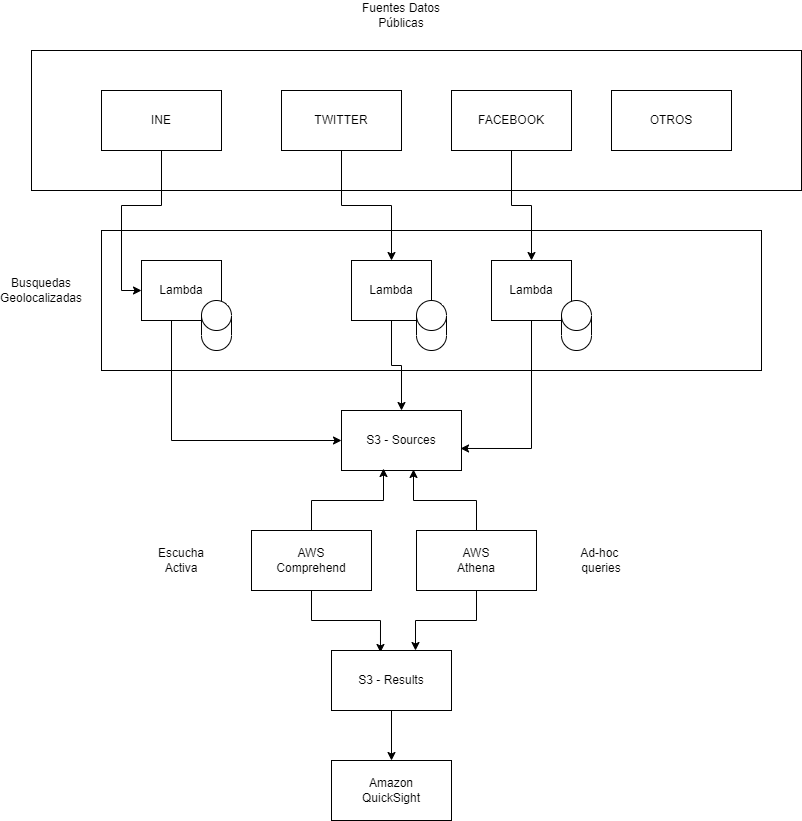

The diagram above was exported from draw.io. Its source (the exported page's mxGraphModel, read from the mxfile embedded in the PNG):
<mxGraphModel dx="1434" dy="764" grid="1" gridSize="10" guides="1" tooltips="1" connect="1" arrows="1" fold="1" page="1" pageScale="1" pageWidth="827" pageHeight="1169" math="0" shadow="0">
  <root>
    <mxCell id="0" />
    <mxCell id="1" parent="0" />
    <mxCell id="nRDjECZsjPuzny13IEZR-17" value="" style="rounded=0;whiteSpace=wrap;html=1;" vertex="1" parent="1">
      <mxGeometry x="110" y="310" width="660" height="140" as="geometry" />
    </mxCell>
    <mxCell id="nRDjECZsjPuzny13IEZR-5" value="" style="rounded=0;whiteSpace=wrap;html=1;" vertex="1" parent="1">
      <mxGeometry x="40" y="130" width="770" height="140" as="geometry" />
    </mxCell>
    <mxCell id="nRDjECZsjPuzny13IEZR-7" style="edgeStyle=orthogonalEdgeStyle;rounded=0;orthogonalLoop=1;jettySize=auto;html=1;entryX=0;entryY=0.5;entryDx=0;entryDy=0;" edge="1" parent="1" source="nRDjECZsjPuzny13IEZR-9" target="nRDjECZsjPuzny13IEZR-6">
      <mxGeometry relative="1" as="geometry">
        <Array as="points">
          <mxPoint x="180" y="390" />
        </Array>
      </mxGeometry>
    </mxCell>
    <mxCell id="nRDjECZsjPuzny13IEZR-1" value="INE" style="rounded=0;whiteSpace=wrap;html=1;" vertex="1" parent="1">
      <mxGeometry x="110" y="170" width="120" height="60" as="geometry" />
    </mxCell>
    <mxCell id="nRDjECZsjPuzny13IEZR-8" style="edgeStyle=orthogonalEdgeStyle;rounded=0;orthogonalLoop=1;jettySize=auto;html=1;entryX=0.5;entryY=0;entryDx=0;entryDy=0;" edge="1" parent="1" source="nRDjECZsjPuzny13IEZR-10" target="nRDjECZsjPuzny13IEZR-6">
      <mxGeometry relative="1" as="geometry" />
    </mxCell>
    <mxCell id="nRDjECZsjPuzny13IEZR-2" value="TWITTER" style="rounded=0;whiteSpace=wrap;html=1;" vertex="1" parent="1">
      <mxGeometry x="290" y="170" width="120" height="60" as="geometry" />
    </mxCell>
    <mxCell id="nRDjECZsjPuzny13IEZR-20" style="edgeStyle=orthogonalEdgeStyle;rounded=0;orthogonalLoop=1;jettySize=auto;html=1;entryX=0.5;entryY=0;entryDx=0;entryDy=0;" edge="1" parent="1" source="nRDjECZsjPuzny13IEZR-3" target="nRDjECZsjPuzny13IEZR-19">
      <mxGeometry relative="1" as="geometry" />
    </mxCell>
    <mxCell id="nRDjECZsjPuzny13IEZR-3" value="FACEBOOK" style="rounded=0;whiteSpace=wrap;html=1;" vertex="1" parent="1">
      <mxGeometry x="460" y="170" width="120" height="60" as="geometry" />
    </mxCell>
    <mxCell id="nRDjECZsjPuzny13IEZR-4" value="Busquedas Geolocalizadas" style="text;html=1;strokeColor=none;fillColor=none;align=center;verticalAlign=middle;whiteSpace=wrap;rounded=0;" vertex="1" parent="1">
      <mxGeometry x="20" y="355" width="60" height="30" as="geometry" />
    </mxCell>
    <mxCell id="nRDjECZsjPuzny13IEZR-6" value="S3 - Sources" style="rounded=0;whiteSpace=wrap;html=1;" vertex="1" parent="1">
      <mxGeometry x="350" y="490" width="120" height="60" as="geometry" />
    </mxCell>
    <mxCell id="nRDjECZsjPuzny13IEZR-24" style="edgeStyle=orthogonalEdgeStyle;rounded=0;orthogonalLoop=1;jettySize=auto;html=1;entryX=0.35;entryY=0.967;entryDx=0;entryDy=0;entryPerimeter=0;" edge="1" parent="1" source="nRDjECZsjPuzny13IEZR-11" target="nRDjECZsjPuzny13IEZR-6">
      <mxGeometry relative="1" as="geometry" />
    </mxCell>
    <mxCell id="nRDjECZsjPuzny13IEZR-29" style="edgeStyle=orthogonalEdgeStyle;rounded=0;orthogonalLoop=1;jettySize=auto;html=1;entryX=0.408;entryY=0.033;entryDx=0;entryDy=0;entryPerimeter=0;" edge="1" parent="1" source="nRDjECZsjPuzny13IEZR-11" target="nRDjECZsjPuzny13IEZR-28">
      <mxGeometry relative="1" as="geometry" />
    </mxCell>
    <mxCell id="nRDjECZsjPuzny13IEZR-11" value="AWS &lt;br&gt;Comprehend" style="rounded=0;whiteSpace=wrap;html=1;" vertex="1" parent="1">
      <mxGeometry x="260" y="610" width="120" height="60" as="geometry" />
    </mxCell>
    <mxCell id="nRDjECZsjPuzny13IEZR-12" value="Fuentes Datos Públicas" style="text;html=1;strokeColor=none;fillColor=none;align=center;verticalAlign=middle;whiteSpace=wrap;rounded=0;" vertex="1" parent="1">
      <mxGeometry x="350" y="80" width="120" height="30" as="geometry" />
    </mxCell>
    <mxCell id="nRDjECZsjPuzny13IEZR-13" value="" style="edgeStyle=orthogonalEdgeStyle;rounded=0;orthogonalLoop=1;jettySize=auto;html=1;entryX=0.5;entryY=0;entryDx=0;entryDy=0;" edge="1" parent="1" source="nRDjECZsjPuzny13IEZR-2" target="nRDjECZsjPuzny13IEZR-10">
      <mxGeometry relative="1" as="geometry">
        <mxPoint x="350" y="230" as="sourcePoint" />
        <mxPoint x="410" y="490" as="targetPoint" />
      </mxGeometry>
    </mxCell>
    <mxCell id="nRDjECZsjPuzny13IEZR-10" value="Lambda" style="rounded=0;whiteSpace=wrap;html=1;" vertex="1" parent="1">
      <mxGeometry x="360" y="340" width="80" height="60" as="geometry" />
    </mxCell>
    <mxCell id="nRDjECZsjPuzny13IEZR-14" value="" style="edgeStyle=orthogonalEdgeStyle;rounded=0;orthogonalLoop=1;jettySize=auto;html=1;entryX=0;entryY=0.5;entryDx=0;entryDy=0;" edge="1" parent="1" source="nRDjECZsjPuzny13IEZR-1" target="nRDjECZsjPuzny13IEZR-9">
      <mxGeometry relative="1" as="geometry">
        <mxPoint x="180" y="230" as="sourcePoint" />
        <mxPoint x="350" y="520" as="targetPoint" />
        <Array as="points" />
      </mxGeometry>
    </mxCell>
    <mxCell id="nRDjECZsjPuzny13IEZR-9" value="Lambda" style="rounded=0;whiteSpace=wrap;html=1;" vertex="1" parent="1">
      <mxGeometry x="150" y="340" width="80" height="60" as="geometry" />
    </mxCell>
    <mxCell id="nRDjECZsjPuzny13IEZR-15" value="Escucha Activa" style="text;html=1;strokeColor=none;fillColor=none;align=center;verticalAlign=middle;whiteSpace=wrap;rounded=0;" vertex="1" parent="1">
      <mxGeometry x="160" y="625" width="60" height="30" as="geometry" />
    </mxCell>
    <mxCell id="nRDjECZsjPuzny13IEZR-18" value="OTROS" style="rounded=0;whiteSpace=wrap;html=1;" vertex="1" parent="1">
      <mxGeometry x="620" y="170" width="120" height="60" as="geometry" />
    </mxCell>
    <mxCell id="nRDjECZsjPuzny13IEZR-21" style="edgeStyle=orthogonalEdgeStyle;rounded=0;orthogonalLoop=1;jettySize=auto;html=1;entryX=0.992;entryY=0.633;entryDx=0;entryDy=0;entryPerimeter=0;" edge="1" parent="1" source="nRDjECZsjPuzny13IEZR-19" target="nRDjECZsjPuzny13IEZR-6">
      <mxGeometry relative="1" as="geometry">
        <Array as="points">
          <mxPoint x="540" y="528" />
        </Array>
      </mxGeometry>
    </mxCell>
    <mxCell id="nRDjECZsjPuzny13IEZR-19" value="Lambda" style="rounded=0;whiteSpace=wrap;html=1;" vertex="1" parent="1">
      <mxGeometry x="500" y="340" width="80" height="60" as="geometry" />
    </mxCell>
    <mxCell id="nRDjECZsjPuzny13IEZR-23" style="edgeStyle=orthogonalEdgeStyle;rounded=0;orthogonalLoop=1;jettySize=auto;html=1;entryX=0.6;entryY=0.983;entryDx=0;entryDy=0;entryPerimeter=0;" edge="1" parent="1" source="nRDjECZsjPuzny13IEZR-22" target="nRDjECZsjPuzny13IEZR-6">
      <mxGeometry relative="1" as="geometry" />
    </mxCell>
    <mxCell id="nRDjECZsjPuzny13IEZR-30" style="edgeStyle=orthogonalEdgeStyle;rounded=0;orthogonalLoop=1;jettySize=auto;html=1;entryX=0.7;entryY=0;entryDx=0;entryDy=0;entryPerimeter=0;" edge="1" parent="1" source="nRDjECZsjPuzny13IEZR-22" target="nRDjECZsjPuzny13IEZR-28">
      <mxGeometry relative="1" as="geometry" />
    </mxCell>
    <mxCell id="nRDjECZsjPuzny13IEZR-22" value="AWS &lt;br&gt;Athena" style="rounded=0;whiteSpace=wrap;html=1;" vertex="1" parent="1">
      <mxGeometry x="425" y="610" width="120" height="60" as="geometry" />
    </mxCell>
    <mxCell id="nRDjECZsjPuzny13IEZR-25" value="" style="shape=cylinder3;whiteSpace=wrap;html=1;boundedLbl=1;backgroundOutline=1;size=15;" vertex="1" parent="1">
      <mxGeometry x="425" y="380" width="30" height="50" as="geometry" />
    </mxCell>
    <mxCell id="nRDjECZsjPuzny13IEZR-26" value="" style="shape=cylinder3;whiteSpace=wrap;html=1;boundedLbl=1;backgroundOutline=1;size=15;" vertex="1" parent="1">
      <mxGeometry x="210" y="380" width="30" height="50" as="geometry" />
    </mxCell>
    <mxCell id="nRDjECZsjPuzny13IEZR-27" value="" style="shape=cylinder3;whiteSpace=wrap;html=1;boundedLbl=1;backgroundOutline=1;size=15;" vertex="1" parent="1">
      <mxGeometry x="570" y="380" width="30" height="50" as="geometry" />
    </mxCell>
    <mxCell id="nRDjECZsjPuzny13IEZR-32" style="edgeStyle=orthogonalEdgeStyle;rounded=0;orthogonalLoop=1;jettySize=auto;html=1;" edge="1" parent="1" source="nRDjECZsjPuzny13IEZR-28" target="nRDjECZsjPuzny13IEZR-31">
      <mxGeometry relative="1" as="geometry" />
    </mxCell>
    <mxCell id="nRDjECZsjPuzny13IEZR-28" value="S3 - Results" style="rounded=0;whiteSpace=wrap;html=1;" vertex="1" parent="1">
      <mxGeometry x="340" y="730" width="120" height="60" as="geometry" />
    </mxCell>
    <mxCell id="nRDjECZsjPuzny13IEZR-31" value="Amazon &lt;br&gt;QuickSight" style="rounded=0;whiteSpace=wrap;html=1;" vertex="1" parent="1">
      <mxGeometry x="340" y="840" width="120" height="60" as="geometry" />
    </mxCell>
    <mxCell id="nRDjECZsjPuzny13IEZR-33" value="Ad-hoc&amp;nbsp;&lt;br&gt;queries" style="text;html=1;strokeColor=none;fillColor=none;align=center;verticalAlign=middle;whiteSpace=wrap;rounded=0;" vertex="1" parent="1">
      <mxGeometry x="580" y="625" width="60" height="30" as="geometry" />
    </mxCell>
  </root>
</mxGraphModel>